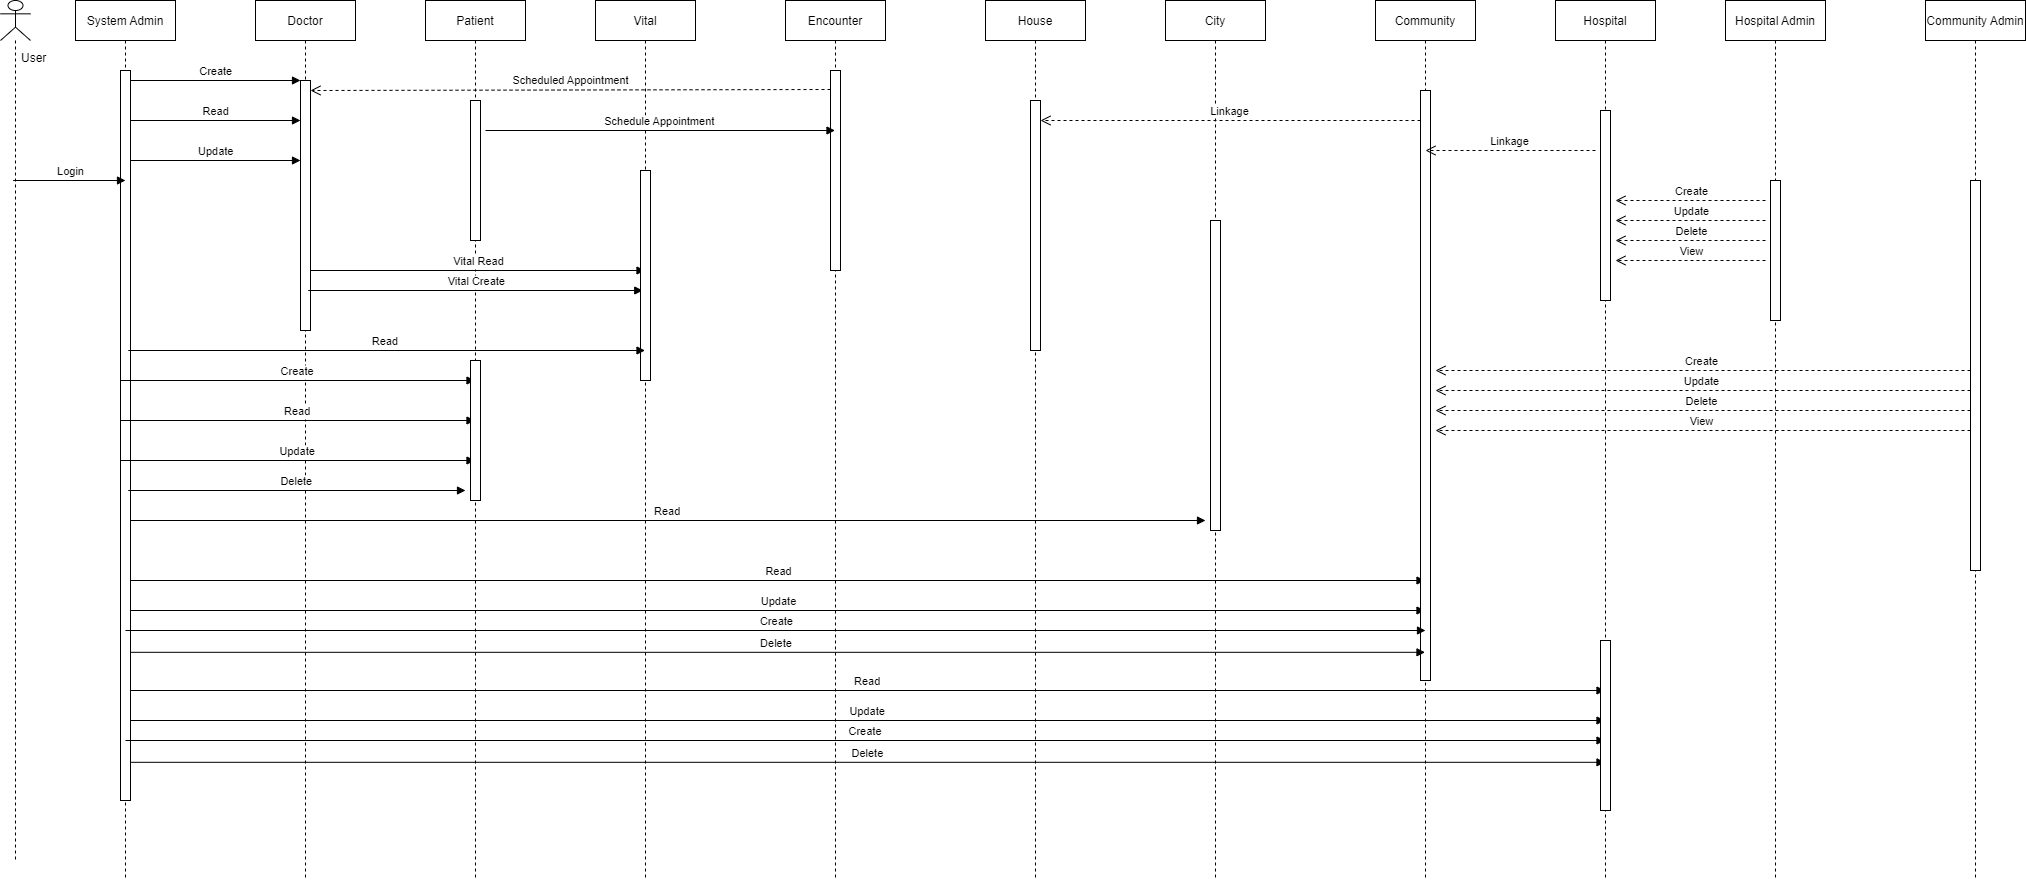

The diagram above was exported from draw.io. Its source (the exported page's mxGraphModel, read from the mxfile embedded in the PNG):
<mxGraphModel dx="2966" dy="1631" grid="1" gridSize="10" guides="1" tooltips="1" connect="1" arrows="1" fold="1" page="1" pageScale="1" pageWidth="850" pageHeight="1100" math="0" shadow="0">
  <root>
    <mxCell id="0" />
    <mxCell id="1" parent="0" />
    <mxCell id="3nuBFxr9cyL0pnOWT2aG-1" value="System Admin" style="shape=umlLifeline;perimeter=lifelinePerimeter;container=1;collapsible=0;recursiveResize=0;rounded=0;shadow=0;strokeWidth=1;" parent="1" vertex="1">
      <mxGeometry x="120" y="80" width="100" height="880" as="geometry" />
    </mxCell>
    <mxCell id="3nuBFxr9cyL0pnOWT2aG-2" value="" style="points=[];perimeter=orthogonalPerimeter;rounded=0;shadow=0;strokeWidth=1;" parent="3nuBFxr9cyL0pnOWT2aG-1" vertex="1">
      <mxGeometry x="45" y="70" width="10" height="730" as="geometry" />
    </mxCell>
    <mxCell id="DqQEvci7s-JXRJ8jxisU-29" value="Read" style="verticalAlign=bottom;endArrow=block;entryX=0;entryY=0;shadow=0;strokeWidth=1;" edge="1" parent="3nuBFxr9cyL0pnOWT2aG-1">
      <mxGeometry relative="1" as="geometry">
        <mxPoint x="55" y="120.00000000000023" as="sourcePoint" />
        <mxPoint x="225" y="120.00000000000023" as="targetPoint" />
      </mxGeometry>
    </mxCell>
    <mxCell id="DqQEvci7s-JXRJ8jxisU-30" value="Update" style="verticalAlign=bottom;endArrow=block;entryX=0;entryY=0;shadow=0;strokeWidth=1;" edge="1" parent="3nuBFxr9cyL0pnOWT2aG-1">
      <mxGeometry relative="1" as="geometry">
        <mxPoint x="55" y="160.00000000000023" as="sourcePoint" />
        <mxPoint x="225" y="160.00000000000023" as="targetPoint" />
      </mxGeometry>
    </mxCell>
    <mxCell id="3nuBFxr9cyL0pnOWT2aG-5" value="Doctor" style="shape=umlLifeline;perimeter=lifelinePerimeter;container=1;collapsible=0;recursiveResize=0;rounded=0;shadow=0;strokeWidth=1;" parent="1" vertex="1">
      <mxGeometry x="300" y="80" width="100" height="880" as="geometry" />
    </mxCell>
    <mxCell id="3nuBFxr9cyL0pnOWT2aG-6" value="" style="points=[];perimeter=orthogonalPerimeter;rounded=0;shadow=0;strokeWidth=1;" parent="3nuBFxr9cyL0pnOWT2aG-5" vertex="1">
      <mxGeometry x="45" y="80" width="10" height="250" as="geometry" />
    </mxCell>
    <mxCell id="DqQEvci7s-JXRJ8jxisU-52" value="Read" style="verticalAlign=bottom;endArrow=block;shadow=0;strokeWidth=1;" edge="1" parent="3nuBFxr9cyL0pnOWT2aG-5" target="DqQEvci7s-JXRJ8jxisU-2">
      <mxGeometry relative="1" as="geometry">
        <mxPoint x="-135" y="420.00000000000034" as="sourcePoint" />
        <mxPoint x="35" y="420.00000000000034" as="targetPoint" />
      </mxGeometry>
    </mxCell>
    <mxCell id="DqQEvci7s-JXRJ8jxisU-53" value="Update" style="verticalAlign=bottom;endArrow=block;shadow=0;strokeWidth=1;" edge="1" parent="3nuBFxr9cyL0pnOWT2aG-5" target="DqQEvci7s-JXRJ8jxisU-2">
      <mxGeometry relative="1" as="geometry">
        <mxPoint x="-135" y="460.00000000000034" as="sourcePoint" />
        <mxPoint x="35" y="460.00000000000034" as="targetPoint" />
      </mxGeometry>
    </mxCell>
    <mxCell id="DqQEvci7s-JXRJ8jxisU-54" value="Create" style="verticalAlign=bottom;endArrow=block;shadow=0;strokeWidth=1;" edge="1" parent="3nuBFxr9cyL0pnOWT2aG-5" target="DqQEvci7s-JXRJ8jxisU-2">
      <mxGeometry relative="1" as="geometry">
        <mxPoint x="-135" y="380" as="sourcePoint" />
        <mxPoint x="35" y="380" as="targetPoint" />
      </mxGeometry>
    </mxCell>
    <mxCell id="DqQEvci7s-JXRJ8jxisU-58" value="Read" style="verticalAlign=bottom;endArrow=block;shadow=0;strokeWidth=1;" edge="1" parent="3nuBFxr9cyL0pnOWT2aG-5">
      <mxGeometry relative="1" as="geometry">
        <mxPoint x="-125" y="520.0000000000005" as="sourcePoint" />
        <mxPoint x="950" y="520" as="targetPoint" />
      </mxGeometry>
    </mxCell>
    <mxCell id="3nuBFxr9cyL0pnOWT2aG-8" value="Create" style="verticalAlign=bottom;endArrow=block;entryX=0;entryY=0;shadow=0;strokeWidth=1;" parent="1" source="3nuBFxr9cyL0pnOWT2aG-2" target="3nuBFxr9cyL0pnOWT2aG-6" edge="1">
      <mxGeometry relative="1" as="geometry">
        <mxPoint x="275" y="160" as="sourcePoint" />
      </mxGeometry>
    </mxCell>
    <mxCell id="DqQEvci7s-JXRJ8jxisU-2" value="Patient" style="shape=umlLifeline;perimeter=lifelinePerimeter;container=1;collapsible=0;recursiveResize=0;rounded=0;shadow=0;strokeWidth=1;" vertex="1" parent="1">
      <mxGeometry x="470" y="80" width="100" height="880" as="geometry" />
    </mxCell>
    <mxCell id="DqQEvci7s-JXRJ8jxisU-3" value="" style="points=[];perimeter=orthogonalPerimeter;rounded=0;shadow=0;strokeWidth=1;" vertex="1" parent="DqQEvci7s-JXRJ8jxisU-2">
      <mxGeometry x="45" y="100" width="10" height="140" as="geometry" />
    </mxCell>
    <mxCell id="DqQEvci7s-JXRJ8jxisU-34" value="Scheduled Appointment" style="html=1;verticalAlign=bottom;endArrow=open;dashed=1;endSize=8;rounded=0;" edge="1" parent="DqQEvci7s-JXRJ8jxisU-2">
      <mxGeometry relative="1" as="geometry">
        <mxPoint x="405" y="89" as="sourcePoint" />
        <mxPoint x="-115" y="90" as="targetPoint" />
      </mxGeometry>
    </mxCell>
    <mxCell id="DqQEvci7s-JXRJ8jxisU-36" value="Vital Read" style="verticalAlign=bottom;endArrow=block;shadow=0;strokeWidth=1;" edge="1" parent="DqQEvci7s-JXRJ8jxisU-2" target="DqQEvci7s-JXRJ8jxisU-4">
      <mxGeometry relative="1" as="geometry">
        <mxPoint x="-115" y="270.0000000000002" as="sourcePoint" />
        <mxPoint x="55" y="270.0000000000002" as="targetPoint" />
      </mxGeometry>
    </mxCell>
    <mxCell id="DqQEvci7s-JXRJ8jxisU-37" value="Vital Create" style="verticalAlign=bottom;endArrow=block;shadow=0;strokeWidth=1;" edge="1" parent="DqQEvci7s-JXRJ8jxisU-2">
      <mxGeometry relative="1" as="geometry">
        <mxPoint x="-117.25" y="290.0000000000002" as="sourcePoint" />
        <mxPoint x="217.24999999999977" y="290.0000000000002" as="targetPoint" />
      </mxGeometry>
    </mxCell>
    <mxCell id="DqQEvci7s-JXRJ8jxisU-38" value="" style="html=1;points=[];perimeter=orthogonalPerimeter;" vertex="1" parent="DqQEvci7s-JXRJ8jxisU-2">
      <mxGeometry x="45" y="360" width="10" height="140" as="geometry" />
    </mxCell>
    <mxCell id="DqQEvci7s-JXRJ8jxisU-57" value="Read" style="verticalAlign=bottom;endArrow=block;shadow=0;strokeWidth=1;" edge="1" parent="DqQEvci7s-JXRJ8jxisU-2" target="DqQEvci7s-JXRJ8jxisU-12">
      <mxGeometry relative="1" as="geometry">
        <mxPoint x="-295" y="580.0000000000005" as="sourcePoint" />
        <mxPoint x="59.5" y="580.0000000000005" as="targetPoint" />
      </mxGeometry>
    </mxCell>
    <mxCell id="DqQEvci7s-JXRJ8jxisU-67" value="Read" style="verticalAlign=bottom;endArrow=block;shadow=0;strokeWidth=1;" edge="1" parent="DqQEvci7s-JXRJ8jxisU-2" target="DqQEvci7s-JXRJ8jxisU-14">
      <mxGeometry relative="1" as="geometry">
        <mxPoint x="-295" y="690.0000000000005" as="sourcePoint" />
        <mxPoint x="999.5" y="690.0000000000005" as="targetPoint" />
      </mxGeometry>
    </mxCell>
    <mxCell id="DqQEvci7s-JXRJ8jxisU-68" value="Update" style="verticalAlign=bottom;endArrow=block;shadow=0;strokeWidth=1;" edge="1" parent="DqQEvci7s-JXRJ8jxisU-2" target="DqQEvci7s-JXRJ8jxisU-14">
      <mxGeometry relative="1" as="geometry">
        <mxPoint x="-295" y="720.0000000000005" as="sourcePoint" />
        <mxPoint x="999.4999999999995" y="720.0000000000005" as="targetPoint" />
      </mxGeometry>
    </mxCell>
    <mxCell id="DqQEvci7s-JXRJ8jxisU-69" value="Create" style="verticalAlign=bottom;endArrow=block;shadow=0;strokeWidth=1;" edge="1" parent="DqQEvci7s-JXRJ8jxisU-2" target="DqQEvci7s-JXRJ8jxisU-14">
      <mxGeometry relative="1" as="geometry">
        <mxPoint x="-300" y="740" as="sourcePoint" />
        <mxPoint x="1000" y="740" as="targetPoint" />
      </mxGeometry>
    </mxCell>
    <mxCell id="DqQEvci7s-JXRJ8jxisU-70" value="Delete" style="verticalAlign=bottom;endArrow=block;shadow=0;strokeWidth=1;exitX=1.027;exitY=0.797;exitDx=0;exitDy=0;exitPerimeter=0;" edge="1" parent="DqQEvci7s-JXRJ8jxisU-2" target="DqQEvci7s-JXRJ8jxisU-14">
      <mxGeometry relative="1" as="geometry">
        <mxPoint x="-294.73" y="761.81" as="sourcePoint" />
        <mxPoint x="999.5" y="761.81" as="targetPoint" />
      </mxGeometry>
    </mxCell>
    <mxCell id="DqQEvci7s-JXRJ8jxisU-4" value="Vital" style="shape=umlLifeline;perimeter=lifelinePerimeter;container=1;collapsible=0;recursiveResize=0;rounded=0;shadow=0;strokeWidth=1;" vertex="1" parent="1">
      <mxGeometry x="640" y="80" width="100" height="880" as="geometry" />
    </mxCell>
    <mxCell id="DqQEvci7s-JXRJ8jxisU-5" value="" style="points=[];perimeter=orthogonalPerimeter;rounded=0;shadow=0;strokeWidth=1;" vertex="1" parent="DqQEvci7s-JXRJ8jxisU-4">
      <mxGeometry x="45" y="170" width="10" height="210" as="geometry" />
    </mxCell>
    <mxCell id="DqQEvci7s-JXRJ8jxisU-63" value="Update" style="verticalAlign=bottom;endArrow=block;shadow=0;strokeWidth=1;" edge="1" parent="DqQEvci7s-JXRJ8jxisU-4">
      <mxGeometry relative="1" as="geometry">
        <mxPoint x="-465.0000000000002" y="610.0000000000005" as="sourcePoint" />
        <mxPoint x="829.4999999999995" y="610.0000000000005" as="targetPoint" />
      </mxGeometry>
    </mxCell>
    <mxCell id="DqQEvci7s-JXRJ8jxisU-6" value="Encounter" style="shape=umlLifeline;perimeter=lifelinePerimeter;container=1;collapsible=0;recursiveResize=0;rounded=0;shadow=0;strokeWidth=1;" vertex="1" parent="1">
      <mxGeometry x="830" y="80" width="100" height="880" as="geometry" />
    </mxCell>
    <mxCell id="DqQEvci7s-JXRJ8jxisU-7" value="" style="points=[];perimeter=orthogonalPerimeter;rounded=0;shadow=0;strokeWidth=1;" vertex="1" parent="DqQEvci7s-JXRJ8jxisU-6">
      <mxGeometry x="45" y="70" width="10" height="200" as="geometry" />
    </mxCell>
    <mxCell id="DqQEvci7s-JXRJ8jxisU-8" value="House" style="shape=umlLifeline;perimeter=lifelinePerimeter;container=1;collapsible=0;recursiveResize=0;rounded=0;shadow=0;strokeWidth=1;" vertex="1" parent="1">
      <mxGeometry x="1030" y="80" width="100" height="880" as="geometry" />
    </mxCell>
    <mxCell id="DqQEvci7s-JXRJ8jxisU-9" value="" style="points=[];perimeter=orthogonalPerimeter;rounded=0;shadow=0;strokeWidth=1;" vertex="1" parent="DqQEvci7s-JXRJ8jxisU-8">
      <mxGeometry x="45" y="100" width="10" height="250" as="geometry" />
    </mxCell>
    <mxCell id="DqQEvci7s-JXRJ8jxisU-10" value="City" style="shape=umlLifeline;perimeter=lifelinePerimeter;container=1;collapsible=0;recursiveResize=0;rounded=0;shadow=0;strokeWidth=1;" vertex="1" parent="1">
      <mxGeometry x="1210" y="80" width="100" height="880" as="geometry" />
    </mxCell>
    <mxCell id="DqQEvci7s-JXRJ8jxisU-11" value="" style="points=[];perimeter=orthogonalPerimeter;rounded=0;shadow=0;strokeWidth=1;" vertex="1" parent="DqQEvci7s-JXRJ8jxisU-10">
      <mxGeometry x="45" y="220" width="10" height="310" as="geometry" />
    </mxCell>
    <mxCell id="DqQEvci7s-JXRJ8jxisU-12" value="Community" style="shape=umlLifeline;perimeter=lifelinePerimeter;container=1;collapsible=0;recursiveResize=0;rounded=0;shadow=0;strokeWidth=1;" vertex="1" parent="1">
      <mxGeometry x="1420" y="80" width="100" height="880" as="geometry" />
    </mxCell>
    <mxCell id="DqQEvci7s-JXRJ8jxisU-13" value="" style="points=[];perimeter=orthogonalPerimeter;rounded=0;shadow=0;strokeWidth=1;" vertex="1" parent="DqQEvci7s-JXRJ8jxisU-12">
      <mxGeometry x="45" y="90" width="10" height="590" as="geometry" />
    </mxCell>
    <mxCell id="DqQEvci7s-JXRJ8jxisU-14" value="Hospital" style="shape=umlLifeline;perimeter=lifelinePerimeter;container=1;collapsible=0;recursiveResize=0;rounded=0;shadow=0;strokeWidth=1;" vertex="1" parent="1">
      <mxGeometry x="1600" y="80" width="100" height="880" as="geometry" />
    </mxCell>
    <mxCell id="DqQEvci7s-JXRJ8jxisU-23" value="" style="html=1;points=[];perimeter=orthogonalPerimeter;" vertex="1" parent="DqQEvci7s-JXRJ8jxisU-14">
      <mxGeometry x="45" y="640" width="10" height="170" as="geometry" />
    </mxCell>
    <mxCell id="DqQEvci7s-JXRJ8jxisU-65" value="" style="html=1;points=[];perimeter=orthogonalPerimeter;" vertex="1" parent="DqQEvci7s-JXRJ8jxisU-14">
      <mxGeometry x="45" y="110" width="10" height="190" as="geometry" />
    </mxCell>
    <mxCell id="DqQEvci7s-JXRJ8jxisU-74" value="Update" style="html=1;verticalAlign=bottom;endArrow=open;dashed=1;endSize=8;rounded=0;" edge="1" parent="DqQEvci7s-JXRJ8jxisU-14">
      <mxGeometry relative="1" as="geometry">
        <mxPoint x="210" y="220" as="sourcePoint" />
        <mxPoint x="60" y="220" as="targetPoint" />
      </mxGeometry>
    </mxCell>
    <mxCell id="DqQEvci7s-JXRJ8jxisU-78" value="View" style="html=1;verticalAlign=bottom;endArrow=open;dashed=1;endSize=8;rounded=0;" edge="1" parent="DqQEvci7s-JXRJ8jxisU-14">
      <mxGeometry relative="1" as="geometry">
        <mxPoint x="210" y="260" as="sourcePoint" />
        <mxPoint x="60" y="260" as="targetPoint" />
      </mxGeometry>
    </mxCell>
    <mxCell id="DqQEvci7s-JXRJ8jxisU-20" value="" style="shape=umlLifeline;participant=umlActor;perimeter=lifelinePerimeter;whiteSpace=wrap;html=1;container=1;collapsible=0;recursiveResize=0;verticalAlign=top;spacingTop=36;outlineConnect=0;" vertex="1" parent="1">
      <mxGeometry x="45" y="80" width="30" height="860" as="geometry" />
    </mxCell>
    <mxCell id="DqQEvci7s-JXRJ8jxisU-87" value="User" style="text;strokeColor=none;fillColor=none;align=left;verticalAlign=top;spacingLeft=4;spacingRight=4;overflow=hidden;rotatable=0;points=[[0,0.5],[1,0.5]];portConstraint=eastwest;" vertex="1" parent="DqQEvci7s-JXRJ8jxisU-20">
      <mxGeometry x="15" y="44" width="40" height="26" as="geometry" />
    </mxCell>
    <mxCell id="DqQEvci7s-JXRJ8jxisU-25" value="Login" style="html=1;verticalAlign=bottom;endArrow=block;rounded=0;" edge="1" parent="1" source="DqQEvci7s-JXRJ8jxisU-20">
      <mxGeometry width="80" relative="1" as="geometry">
        <mxPoint x="90" y="260" as="sourcePoint" />
        <mxPoint x="170" y="260" as="targetPoint" />
      </mxGeometry>
    </mxCell>
    <mxCell id="DqQEvci7s-JXRJ8jxisU-26" value="Hospital Admin" style="shape=umlLifeline;perimeter=lifelinePerimeter;container=1;collapsible=0;recursiveResize=0;rounded=0;shadow=0;strokeWidth=1;" vertex="1" parent="1">
      <mxGeometry x="1770" y="80" width="100" height="880" as="geometry" />
    </mxCell>
    <mxCell id="DqQEvci7s-JXRJ8jxisU-27" value="" style="html=1;points=[];perimeter=orthogonalPerimeter;" vertex="1" parent="DqQEvci7s-JXRJ8jxisU-26">
      <mxGeometry x="45" y="180" width="10" height="140" as="geometry" />
    </mxCell>
    <mxCell id="DqQEvci7s-JXRJ8jxisU-76" value="Delete" style="html=1;verticalAlign=bottom;endArrow=open;dashed=1;endSize=8;rounded=0;" edge="1" parent="DqQEvci7s-JXRJ8jxisU-26">
      <mxGeometry relative="1" as="geometry">
        <mxPoint x="40" y="240" as="sourcePoint" />
        <mxPoint x="-110" y="240" as="targetPoint" />
      </mxGeometry>
    </mxCell>
    <mxCell id="DqQEvci7s-JXRJ8jxisU-35" value="Schedule Appointment" style="verticalAlign=bottom;endArrow=block;shadow=0;strokeWidth=1;" edge="1" parent="1" target="DqQEvci7s-JXRJ8jxisU-6">
      <mxGeometry relative="1" as="geometry">
        <mxPoint x="530" y="210" as="sourcePoint" />
        <mxPoint x="690" y="210.00000000000023" as="targetPoint" />
      </mxGeometry>
    </mxCell>
    <mxCell id="DqQEvci7s-JXRJ8jxisU-55" value="Delete" style="verticalAlign=bottom;endArrow=block;shadow=0;strokeWidth=1;" edge="1" parent="1">
      <mxGeometry relative="1" as="geometry">
        <mxPoint x="172.75" y="570.0000000000005" as="sourcePoint" />
        <mxPoint x="510" y="570" as="targetPoint" />
      </mxGeometry>
    </mxCell>
    <mxCell id="DqQEvci7s-JXRJ8jxisU-56" value="Read" style="verticalAlign=bottom;endArrow=block;shadow=0;strokeWidth=1;" edge="1" parent="1" target="DqQEvci7s-JXRJ8jxisU-4">
      <mxGeometry relative="1" as="geometry">
        <mxPoint x="172.75" y="430" as="sourcePoint" />
        <mxPoint x="527.25" y="430" as="targetPoint" />
      </mxGeometry>
    </mxCell>
    <mxCell id="DqQEvci7s-JXRJ8jxisU-62" value="Linkage" style="html=1;verticalAlign=bottom;endArrow=open;dashed=1;endSize=8;rounded=0;" edge="1" parent="1" target="DqQEvci7s-JXRJ8jxisU-9">
      <mxGeometry relative="1" as="geometry">
        <mxPoint x="1465" y="199.99999999999997" as="sourcePoint" />
        <mxPoint x="1290" y="200.55999999999997" as="targetPoint" />
      </mxGeometry>
    </mxCell>
    <mxCell id="DqQEvci7s-JXRJ8jxisU-64" value="Create" style="verticalAlign=bottom;endArrow=block;shadow=0;strokeWidth=1;" edge="1" parent="1">
      <mxGeometry relative="1" as="geometry">
        <mxPoint x="170" y="710" as="sourcePoint" />
        <mxPoint x="1470" y="710" as="targetPoint" />
      </mxGeometry>
    </mxCell>
    <mxCell id="DqQEvci7s-JXRJ8jxisU-66" value="Linkage" style="html=1;verticalAlign=bottom;endArrow=open;dashed=1;endSize=8;rounded=0;" edge="1" parent="1">
      <mxGeometry relative="1" as="geometry">
        <mxPoint x="1640" y="230" as="sourcePoint" />
        <mxPoint x="1470" y="230" as="targetPoint" />
      </mxGeometry>
    </mxCell>
    <mxCell id="DqQEvci7s-JXRJ8jxisU-61" value="Delete" style="verticalAlign=bottom;endArrow=block;shadow=0;strokeWidth=1;exitX=1.027;exitY=0.797;exitDx=0;exitDy=0;exitPerimeter=0;" edge="1" parent="1" source="3nuBFxr9cyL0pnOWT2aG-2" target="DqQEvci7s-JXRJ8jxisU-12">
      <mxGeometry relative="1" as="geometry">
        <mxPoint x="180" y="730" as="sourcePoint" />
        <mxPoint x="520" y="730" as="targetPoint" />
      </mxGeometry>
    </mxCell>
    <mxCell id="DqQEvci7s-JXRJ8jxisU-73" value="Create" style="html=1;verticalAlign=bottom;endArrow=open;dashed=1;endSize=8;rounded=0;" edge="1" parent="1">
      <mxGeometry relative="1" as="geometry">
        <mxPoint x="1810" y="280" as="sourcePoint" />
        <mxPoint x="1660" y="280" as="targetPoint" />
      </mxGeometry>
    </mxCell>
    <mxCell id="DqQEvci7s-JXRJ8jxisU-80" value="Community Admin" style="shape=umlLifeline;perimeter=lifelinePerimeter;container=1;collapsible=0;recursiveResize=0;rounded=0;shadow=0;strokeWidth=1;" vertex="1" parent="1">
      <mxGeometry x="1970" y="80" width="100" height="880" as="geometry" />
    </mxCell>
    <mxCell id="DqQEvci7s-JXRJ8jxisU-81" value="" style="html=1;points=[];perimeter=orthogonalPerimeter;" vertex="1" parent="DqQEvci7s-JXRJ8jxisU-80">
      <mxGeometry x="45" y="180" width="10" height="390" as="geometry" />
    </mxCell>
    <mxCell id="DqQEvci7s-JXRJ8jxisU-83" value="Update" style="html=1;verticalAlign=bottom;endArrow=open;dashed=1;endSize=8;rounded=0;" edge="1" parent="DqQEvci7s-JXRJ8jxisU-80">
      <mxGeometry relative="1" as="geometry">
        <mxPoint x="45" y="390" as="sourcePoint" />
        <mxPoint x="-490" y="390" as="targetPoint" />
      </mxGeometry>
    </mxCell>
    <mxCell id="DqQEvci7s-JXRJ8jxisU-84" value="View" style="html=1;verticalAlign=bottom;endArrow=open;dashed=1;endSize=8;rounded=0;" edge="1" parent="DqQEvci7s-JXRJ8jxisU-80">
      <mxGeometry relative="1" as="geometry">
        <mxPoint x="45" y="430" as="sourcePoint" />
        <mxPoint x="-490" y="430" as="targetPoint" />
      </mxGeometry>
    </mxCell>
    <mxCell id="DqQEvci7s-JXRJ8jxisU-85" value="Delete" style="html=1;verticalAlign=bottom;endArrow=open;dashed=1;endSize=8;rounded=0;" edge="1" parent="DqQEvci7s-JXRJ8jxisU-80">
      <mxGeometry relative="1" as="geometry">
        <mxPoint x="45" y="410" as="sourcePoint" />
        <mxPoint x="-490" y="410" as="targetPoint" />
      </mxGeometry>
    </mxCell>
    <mxCell id="DqQEvci7s-JXRJ8jxisU-86" value="Create" style="html=1;verticalAlign=bottom;endArrow=open;dashed=1;endSize=8;rounded=0;" edge="1" parent="DqQEvci7s-JXRJ8jxisU-80">
      <mxGeometry relative="1" as="geometry">
        <mxPoint x="45" y="370" as="sourcePoint" />
        <mxPoint x="-490" y="370" as="targetPoint" />
      </mxGeometry>
    </mxCell>
  </root>
</mxGraphModel>